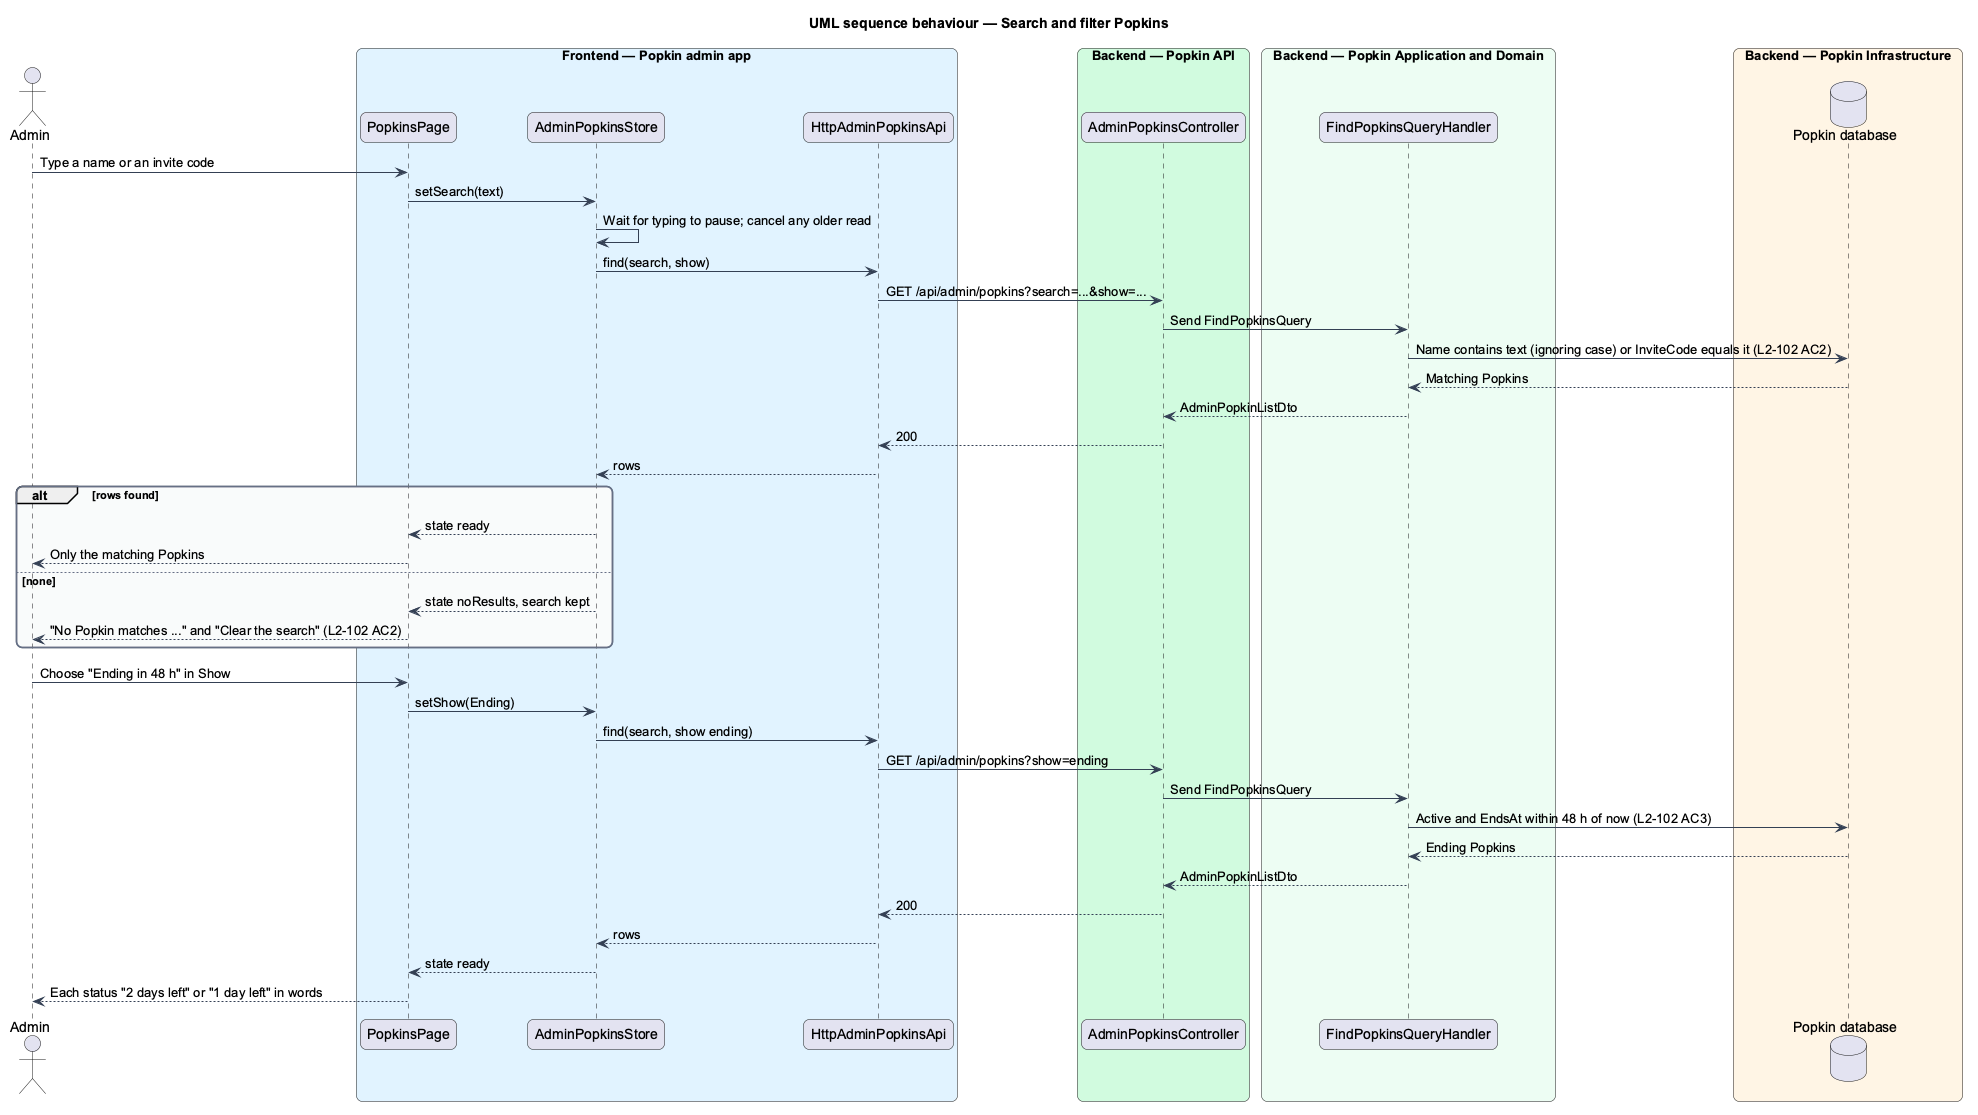

The diagram above was rendered by PlantUML. Its source (embedded in the PNG):
@startuml
title UML sequence behaviour — Search and filter Popkins
skinparam backgroundColor #FFFFFF
skinparam shadowing false
skinparam roundcorner 12
skinparam defaultFontName Arial
skinparam ArrowColor #344054
skinparam rectangle {
  BorderColor #344054
  FontColor #101828
}
skinparam package {
  BorderColor #667085
  FontColor #101828
  BackgroundColor #F9FAFB
}
actor "Admin" as actor
box "Frontend — Popkin admin app" #E0F2FE
  participant "PopkinsPage" as page
  participant "AdminPopkinsStore" as store
  participant "HttpAdminPopkinsApi" as client
end box
box "Backend — Popkin API" #D1FADF
  participant "AdminPopkinsController" as ctrl
end box
box "Backend — Popkin Application and Domain" #ECFDF3
  participant "FindPopkinsQueryHandler" as handler
end box
box "Backend — Popkin Infrastructure" #FFF4E5
  database "Popkin database" as db
end box
actor -> page : Type a name or an invite code
page -> store : setSearch(text)
store -> store : Wait for typing to pause; cancel any older read
store -> client : find(search, show)
client -> ctrl : GET /api/admin/popkins?search=...&show=...
ctrl -> handler : Send FindPopkinsQuery
handler -> db : Name contains text (ignoring case) or InviteCode equals it (L2-102 AC2)
db --> handler : Matching Popkins
handler --> ctrl : AdminPopkinListDto
ctrl --> client : 200
client --> store : rows
alt rows found
  store --> page : state ready
  page --> actor : Only the matching Popkins
else none
  store --> page : state noResults, search kept
  page --> actor : "No Popkin matches ..." and "Clear the search" (L2-102 AC2)
end
actor -> page : Choose "Ending in 48 h" in Show
page -> store : setShow(Ending)
store -> client : find(search, show ending)
client -> ctrl : GET /api/admin/popkins?show=ending
ctrl -> handler : Send FindPopkinsQuery
handler -> db : Active and EndsAt within 48 h of now (L2-102 AC3)
db --> handler : Ending Popkins
handler --> ctrl : AdminPopkinListDto
ctrl --> client : 200
client --> store : rows
store --> page : state ready
page --> actor : Each status "2 days left" or "1 day left" in words
@enduml